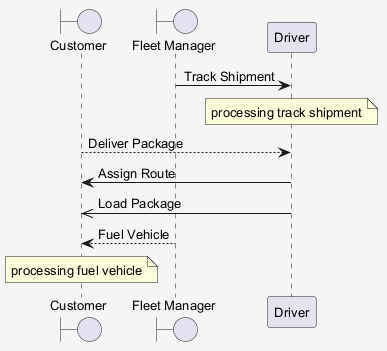

The diagram above was rendered by PlantUML. Its source (embedded in the PNG):
@startuml
skinparam shadowing false
skinparam backgroundColor #F5F5F5
skinparam defaultFontSize 13
boundary "Customer" as C
boundary "Fleet Manager" as FM
participant "Driver" as D
FM -> D : Track Shipment
note over D : processing track shipment
C --> D : Deliver Package
D -> C : Assign Route
D ->> C : Load Package
FM --> C : Fuel Vehicle
note over C : processing fuel vehicle
@enduml